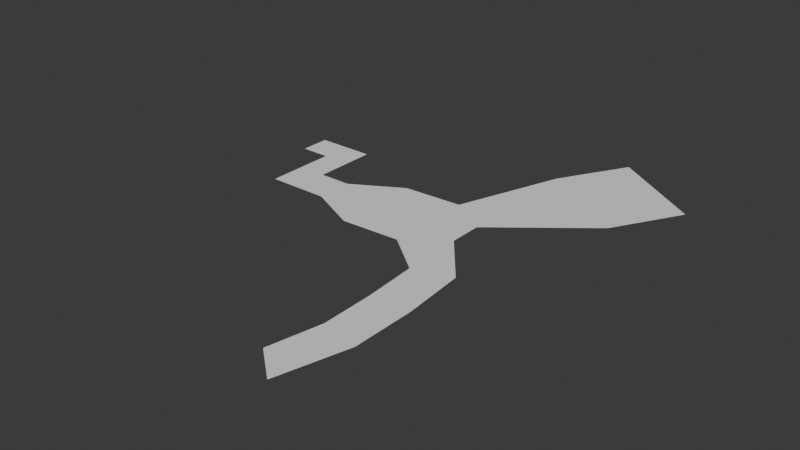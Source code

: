 # Source: level_test.blend  (saved by Blender 4.5.91; exported with 4.5.12 LTS)
import bpy
from mathutils import Matrix  # noqa: F401  (used for matrix-valued properties, if any)

bpy.ops.wm.read_factory_settings(use_empty=True)
scene = bpy.context.scene
scene.name = 'Scene'

# ---- collections
col_collection = bpy.data.collections.new('Collection'); scene.collection.children.link(col_collection)

# ---- world
world_world = bpy.data.worlds.new('World'); scene.world = world_world
world_world.use_nodes = True; world_world.node_tree.nodes.clear()
_N = world_world.node_tree.nodes; _L = world_world.node_tree.links
n0 = _N.new('ShaderNodeOutputWorld'); n0.name = 'World Output'; n0.location = (200, 100)
n1 = _N.new('ShaderNodeBackground'); n1.name = 'Background'; n1.location = (-200, 100)
n1.inputs[0].default_value = (0.05088, 0.05088, 0.05088, 1.0)
_L.new(n1.outputs[0], n0.inputs[0])
n0.is_active_output = True
world_world.color = (0.05088, 0.05088, 0.05088)
world_world.sun_shadow_jitter_overblur = 0.0

# ---- meshes
me_plane = bpy.data.meshes.new('Plane')
me_plane.from_pydata([(-1.0, -1.0, 0.0), (1.0, -1.0, 0.0), (-1.0, 1.0, 0.0), (1.0, 1.0, 0.0), (2.936, -1.0, 0.0), (2.936, 1.0, 0.0), (1.0, -3.407, 0.0), (2.936, -3.407, 0.0), (1.0, -5.861, 0.0), (2.936, -5.861, 0.0), (5.144, -3.407, 0.0), (5.144, -5.861, 0.0), (8.53, -1.447, 0.0), (8.53, -7.462, 0.0), (12.57, -1.255, 0.0), (12.57, -7.271, 0.0), (15.22, -2.998, 0.0), (15.22, -5.256, 0.0), (15.14, 5.979, 0.0), (21.32, 1.919, 0.0), (17.84, 10.61, -2.384e-07), (24.02, 6.554, -2.384e-07), (15.32, -9.453, 0.0), (17.93, -8.636, 0.0), (15.56, -13.14, 0.0), (18.29, -13.02, 0.0), (15.61, -16.7, 0.0), (18.27, -17.31, 0.0), (14.85, -20.3, 0.0), (16.95, -22.05, 0.0)], [], [(0, 1, 3, 2), (3, 1, 4, 5), (4, 1, 6, 7), (7, 6, 8, 9), (7, 9, 11, 10), (10, 11, 13, 12), (12, 13, 15, 14), (14, 15, 17, 16), (14, 16, 19, 18), (18, 19, 21, 20), (17, 15, 22, 23), (23, 22, 24, 25), (25, 24, 26, 27), (27, 26, 28, 29)])
_uv = me_plane.uv_layers.new(name='UVMap')
_uv.uv.foreach_set('vector', [0.0, 0.0, 1.0, 0.0, 1.0, 1.0, 0.0, 1.0, 1.0, 1.0, 1.0, 0.0, 1.0, 0.0, 1.0, 1.0, 1.0, 0.0, 1.0, 0.0, 1.0, 0.0, 1.0, 0.0, 1.0, 0.0, 1.0, 0.0, 1.0, 0.0, 1.0, 0.0, 1.0, 0.0, 1.0, 0.0, 1.0, 0.0, 1.0, 0.0, 1.0, 0.0, 1.0, 0.0, 1.0, 0.0, 1.0, 0.0, 1.0, 0.0, 1.0, 0.0, 1.0, 0.0, 1.0, 0.0, 1.0, 0.0, 1.0, 0.0, 1.0, 0.0, 1.0, 0.0, 1.0, 0.0, 1.0, 0.0, 1.0, 0.0, 1.0, 0.0, 1.0, 0.0, 1.0, 0.0, 1.0, 0.0, 1.0, 0.0, 1.0, 0.0, 1.0, 0.0, 1.0, 0.0, 1.0, 0.0, 1.0, 0.0, 1.0, 0.0, 1.0, 0.0, 1.0, 0.0, 1.0, 0.0, 1.0, 0.0, 1.0, 0.0, 1.0, 0.0, 1.0, 0.0, 1.0, 0.0, 1.0, 0.0, 1.0, 0.0])
me_plane.update()

# ---- objects
ob_floor_0 = bpy.data.objects.new('floor_0', me_plane)

# ---- transforms, parenting, visibility, modifiers, constraints
ob_floor_0.location = (0.0, 0.0, 0.0)

# ---- collection membership
col_collection.objects.link(ob_floor_0)

# ---- scene / render settings (as saved in the file)
scene.frame_start = 1; scene.frame_end = 250; scene.frame_set(1)
scene.render.engine = 'BLENDER_EEVEE_NEXT'
bpy.context.view_layer.update()

# ---- added for rendering (the .blend has no active camera and no usable light): camera, sun
cam_auto = bpy.data.cameras.new('AutoCamera')
cam_auto.lens = 50.0
cam_auto.sensor_width = 36.0
cam_auto.clip_end = 1000.0
ob_auto_camera = bpy.data.objects.new('AutoCamera', cam_auto)
scene.collection.objects.link(ob_auto_camera)
ob_auto_camera.location = (49.582, -51.4047, 30.457)
ob_auto_camera.rotation_euler = (1.09748, -7.21219e-08, 0.694738)
scene.camera = ob_auto_camera
light_auto_sun = bpy.data.lights.new('AutoSun', 'SUN')
light_auto_sun.energy = 3.0
light_auto_sun.angle = 0.0523599
ob_auto_sun = bpy.data.objects.new('AutoSun', light_auto_sun)
scene.collection.objects.link(ob_auto_sun)
ob_auto_sun.rotation_euler = (0.872665, 0.174533, 0.523599)
bpy.context.view_layer.update()
